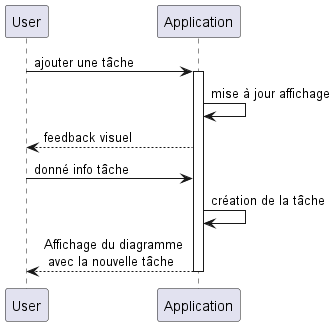

The diagram above was rendered by PlantUML. Its source (embedded in the PNG):
@startuml

User -> Application : ajouter une tâche
activate Application

Application -> Application : mise à jour affichage
User <-- Application : feedback visuel

User -> Application : donné info tâche
Application -> Application : création de la tâche
User <-- Application : Affichage du diagramme \n avec la nouvelle tâche
deactivate Application

@enduml